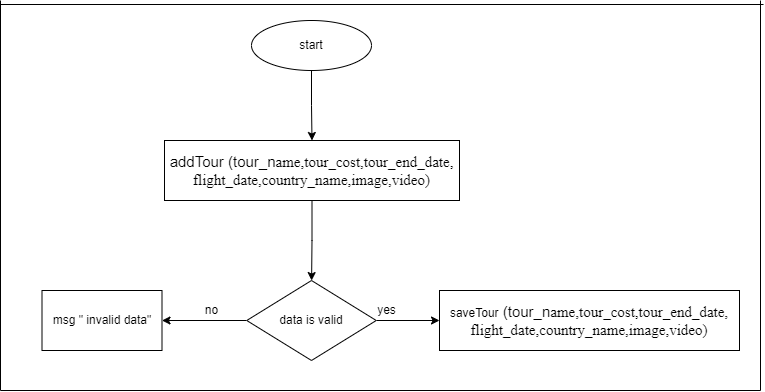

The diagram above was exported from draw.io. Its source (the exported page's mxGraphModel, read from the mxfile embedded in the PNG):
<mxGraphModel dx="868" dy="450" grid="1" gridSize="10" guides="1" tooltips="1" connect="1" arrows="1" fold="1" page="1" pageScale="1" pageWidth="850" pageHeight="1100" math="0" shadow="0">
  <root>
    <mxCell id="0" />
    <mxCell id="1" parent="0" />
    <mxCell id="j23epGawkjx_dEGwkFYR-3" value="" style="edgeStyle=orthogonalEdgeStyle;rounded=0;orthogonalLoop=1;jettySize=auto;html=1;" parent="1" source="x_wq7KfGk7cKrj2sXiFc-29" target="j23epGawkjx_dEGwkFYR-2" edge="1">
      <mxGeometry relative="1" as="geometry" />
    </mxCell>
    <mxCell id="x_wq7KfGk7cKrj2sXiFc-29" value="start" style="ellipse;whiteSpace=wrap;html=1;" parent="1" vertex="1">
      <mxGeometry x="291" y="70" width="120" height="50" as="geometry" />
    </mxCell>
    <mxCell id="j23epGawkjx_dEGwkFYR-5" value="" style="edgeStyle=orthogonalEdgeStyle;rounded=0;orthogonalLoop=1;jettySize=auto;html=1;" parent="1" source="j23epGawkjx_dEGwkFYR-2" target="j23epGawkjx_dEGwkFYR-4" edge="1">
      <mxGeometry relative="1" as="geometry" />
    </mxCell>
    <mxCell id="j23epGawkjx_dEGwkFYR-2" value="&lt;span style=&quot;font-size: 15px&quot;&gt;addTour (tour_n&lt;/span&gt;&lt;span style=&quot;font-size: 15px ; font-family: &amp;#34;times&amp;#34; , serif ; position: relative ; top: 0.5pt&quot;&gt;ame,tour_cost,tour_end_date, flight_date,country_name,image,video)&lt;/span&gt;" style="whiteSpace=wrap;html=1;" parent="1" vertex="1">
      <mxGeometry x="204" y="190" width="295" height="60" as="geometry" />
    </mxCell>
    <mxCell id="j23epGawkjx_dEGwkFYR-7" value="" style="edgeStyle=orthogonalEdgeStyle;rounded=0;orthogonalLoop=1;jettySize=auto;html=1;" parent="1" source="j23epGawkjx_dEGwkFYR-4" target="j23epGawkjx_dEGwkFYR-6" edge="1">
      <mxGeometry relative="1" as="geometry" />
    </mxCell>
    <mxCell id="j23epGawkjx_dEGwkFYR-10" value="" style="edgeStyle=orthogonalEdgeStyle;rounded=0;orthogonalLoop=1;jettySize=auto;html=1;" parent="1" source="j23epGawkjx_dEGwkFYR-4" target="j23epGawkjx_dEGwkFYR-9" edge="1">
      <mxGeometry relative="1" as="geometry" />
    </mxCell>
    <mxCell id="j23epGawkjx_dEGwkFYR-4" value="&lt;span&gt;data is valid&lt;/span&gt;" style="rhombus;whiteSpace=wrap;html=1;" parent="1" vertex="1">
      <mxGeometry x="286.25" y="330" width="129.5" height="80" as="geometry" />
    </mxCell>
    <mxCell id="j23epGawkjx_dEGwkFYR-6" value="msg &quot; invalid data&quot;" style="whiteSpace=wrap;html=1;" parent="1" vertex="1">
      <mxGeometry x="81.5" y="340" width="120" height="60" as="geometry" />
    </mxCell>
    <mxCell id="j23epGawkjx_dEGwkFYR-8" value="no" style="text;html=1;align=center;verticalAlign=middle;resizable=0;points=[];autosize=1;strokeColor=none;fillColor=none;" parent="1" vertex="1">
      <mxGeometry x="236" y="350" width="30" height="20" as="geometry" />
    </mxCell>
    <mxCell id="j23epGawkjx_dEGwkFYR-9" value="saveTour&lt;span style=&quot;font-size: 15px&quot;&gt;&amp;nbsp;(tour_n&lt;/span&gt;&lt;span style=&quot;font-size: 15px ; font-family: &amp;#34;times&amp;#34; , serif ; position: relative ; top: 0.5pt&quot;&gt;ame,tour_cost,tour_end_date, flight_date,country_name,image,video)&lt;/span&gt;" style="whiteSpace=wrap;html=1;" parent="1" vertex="1">
      <mxGeometry x="479" y="340" width="300" height="60" as="geometry" />
    </mxCell>
    <mxCell id="j23epGawkjx_dEGwkFYR-11" value="yes" style="text;html=1;align=center;verticalAlign=middle;resizable=0;points=[];autosize=1;strokeColor=none;fillColor=none;" parent="1" vertex="1">
      <mxGeometry x="411" y="350" width="30" height="20" as="geometry" />
    </mxCell>
    <mxCell id="-AgD6fJUOfi99cGkASNl-3" value="" style="endArrow=none;html=1;rounded=0;" parent="1" edge="1">
      <mxGeometry width="50" height="50" relative="1" as="geometry">
        <mxPoint x="40" y="440" as="sourcePoint" />
        <mxPoint x="800" y="440" as="targetPoint" />
      </mxGeometry>
    </mxCell>
    <mxCell id="-AgD6fJUOfi99cGkASNl-4" value="" style="endArrow=none;html=1;rounded=0;" parent="1" edge="1">
      <mxGeometry width="50" height="50" relative="1" as="geometry">
        <mxPoint x="40" y="54" as="sourcePoint" />
        <mxPoint x="803" y="54" as="targetPoint" />
      </mxGeometry>
    </mxCell>
    <mxCell id="-AgD6fJUOfi99cGkASNl-7" value="" style="endArrow=none;html=1;rounded=0;" parent="1" edge="1">
      <mxGeometry width="50" height="50" relative="1" as="geometry">
        <mxPoint x="800" y="440" as="sourcePoint" />
        <mxPoint x="800" y="50" as="targetPoint" />
      </mxGeometry>
    </mxCell>
    <mxCell id="-AgD6fJUOfi99cGkASNl-8" value="" style="endArrow=none;html=1;rounded=0;" parent="1" edge="1">
      <mxGeometry width="50" height="50" relative="1" as="geometry">
        <mxPoint x="40" y="440" as="sourcePoint" />
        <mxPoint x="40" y="50" as="targetPoint" />
      </mxGeometry>
    </mxCell>
  </root>
</mxGraphModel>